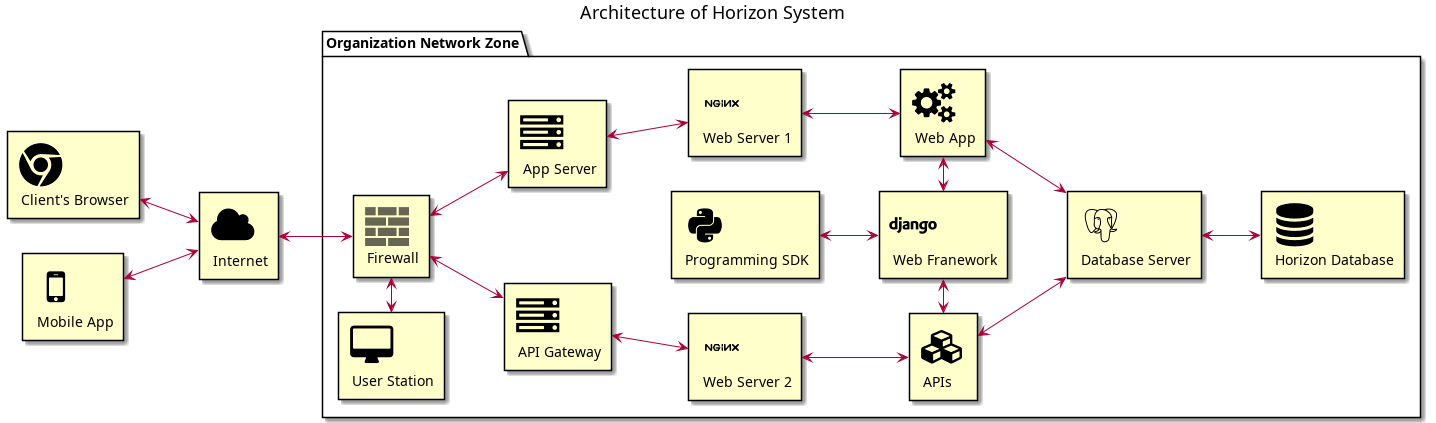

The diagram above was rendered by PlantUML. Its source (embedded in the PNG):
@startuml
skinparam Shadowing True

left to right direction

!include <tupadr3/common>
!include <tupadr3/font-awesome/desktop>
!include <tupadr3/font-awesome/server>
!include <tupadr3/font-awesome/database>
!include <tupadr3/font-awesome/users>
!include <tupadr3/font-awesome/mobile>
!include <tupadr3/font-awesome/bank>
!include <tupadr3/font-awesome/cloud>
!include <tupadr3/font-awesome/chrome>
!include <tupadr3/font-awesome/cubes>
!include <tupadr3/font-awesome/cogs>
!include <tupadr3/devicons/postgresql>
!include <tupadr3/devicons/python>
!include <tupadr3/devicons/django>
!include <tupadr3/devicons/nginx>
!include <office/Concepts/firewall_orange>

title Architecture of Horizon System

package "Organization Network Zone" as HorizonSystem{
    DEV_DJANGO(django, "Web Franework") #BUSINESS
    DEV_PYTHON(python, "Programming SDK") #BUSINESS
    DEV_NGINX(webServer1, "Web Server 1") #BUSINESS
    DEV_NGINX(webServer2, "Web Server 2") #BUSINESS
    FA_SERVER(appServer, "App Server") #BUSINESS
    FA_SERVER(apiGateway, "API Gateway") #BUSINESS
    OFF_FIREWALL_ORANGE(firewall,"Firewall") #BUSINESS
    DEV_POSTGRESQL(databaseServer, "Database Server") #BUSINESS
    FA_DATABASE(database, "Horizon Database") #BUSINESS
    FA_CUBES(apis, "APIs") #BUSINESS
    FA_COGS(webApp, "Web App") #BUSINESS
    FA_DESKTOP(userStation, "User Station") #BUSINESS
}

FA_CLOUD(internet, "Internet") #BUSINESS
FA_CHROME(client, "Client's Browser") #BUSINESS
FA_MOBILE(mobileApp, "Mobile App") #BUSINESS

client <--> internet
mobileApp <--> internet
internet <--> firewall
firewall <--> appServer
firewall <--> apiGateway
databaseServer <--> database
webServer2 <--> apis
apis <-> django
django <-> webApp
webServer1 <--> webApp
apis <--> databaseServer
webApp <--> databaseServer
appServer <--> webServer1
apiGateway <--> webServer2
python <--> django
userStation <-> firewall
@enduml